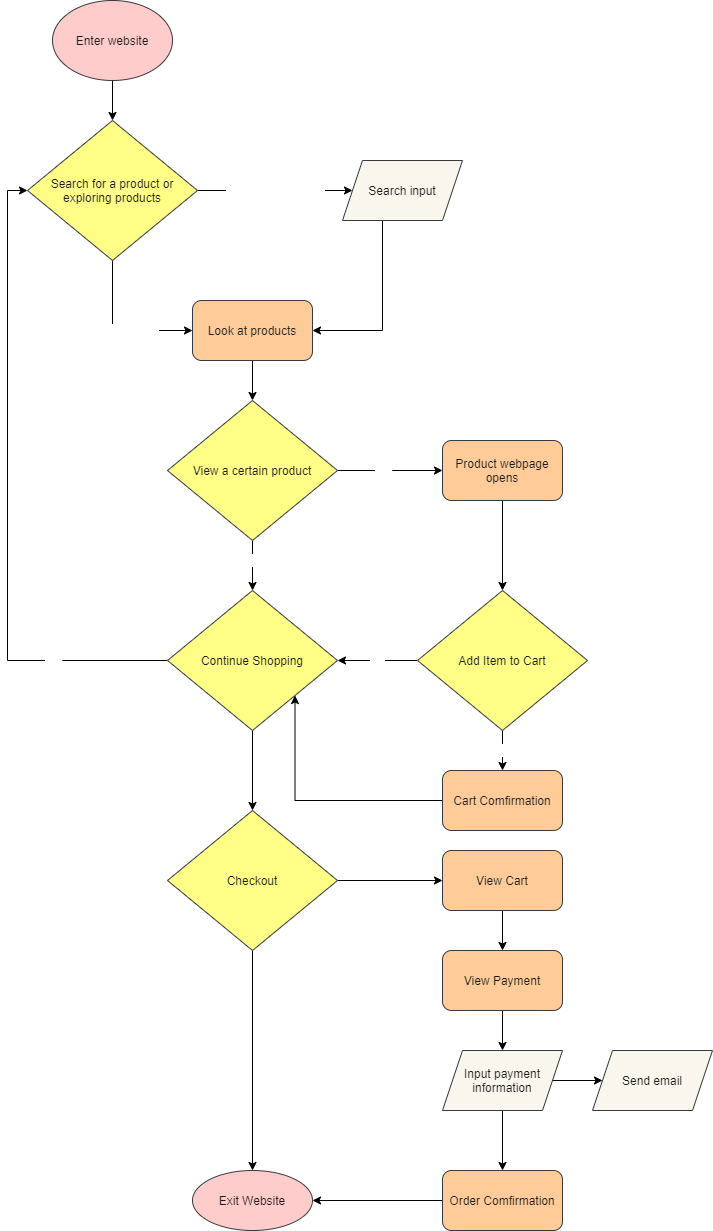

The diagram above was exported from draw.io. Its source (the exported page's mxGraphModel, read from the mxfile embedded in the PNG):
<mxGraphModel dx="178" dy="236" grid="1" gridSize="10" guides="1" tooltips="1" connect="1" arrows="1" fold="1" page="1" pageScale="1" pageWidth="850" pageHeight="1100" math="0" shadow="0">
  <root>
    <mxCell id="0" />
    <mxCell id="1" parent="0" />
    <mxCell id="4" value="" style="edgeStyle=orthogonalEdgeStyle;rounded=0;orthogonalLoop=1;jettySize=auto;html=1;fontColor=#1A1A1A;" edge="1" parent="1" source="2" target="3">
      <mxGeometry relative="1" as="geometry" />
    </mxCell>
    <mxCell id="2" value="&lt;font color=&quot;#1a1a1a&quot;&gt;Enter website&lt;/font&gt;" style="ellipse;whiteSpace=wrap;html=1;fillColor=#ffcccc;strokeColor=#36393d;" vertex="1" parent="1">
      <mxGeometry x="190" y="20" width="120" height="80" as="geometry" />
    </mxCell>
    <mxCell id="6" value="&lt;font color=&quot;#ffffff&quot;&gt;Search for a product&lt;/font&gt;" style="edgeStyle=orthogonalEdgeStyle;rounded=0;orthogonalLoop=1;jettySize=auto;html=1;fontColor=#1A1A1A;" edge="1" parent="1" source="3" target="5">
      <mxGeometry relative="1" as="geometry" />
    </mxCell>
    <mxCell id="11" value="&lt;font color=&quot;#ffffff&quot;&gt;Explore products&lt;/font&gt;" style="edgeStyle=orthogonalEdgeStyle;rounded=0;orthogonalLoop=1;jettySize=auto;html=1;entryX=0;entryY=0.5;entryDx=0;entryDy=0;fontColor=#1A1A1A;" edge="1" parent="1" source="3" target="7">
      <mxGeometry relative="1" as="geometry" />
    </mxCell>
    <mxCell id="3" value="Search for a product or exploring products" style="rhombus;whiteSpace=wrap;html=1;fillColor=#ffff88;strokeColor=#36393d;fontColor=#1A1A1A;" vertex="1" parent="1">
      <mxGeometry x="165" y="140" width="170" height="140" as="geometry" />
    </mxCell>
    <mxCell id="12" style="edgeStyle=orthogonalEdgeStyle;rounded=0;orthogonalLoop=1;jettySize=auto;html=1;fontColor=#1A1A1A;" edge="1" parent="1" source="5" target="7">
      <mxGeometry relative="1" as="geometry">
        <Array as="points">
          <mxPoint x="520" y="350" />
        </Array>
      </mxGeometry>
    </mxCell>
    <mxCell id="5" value="&lt;font color=&quot;#1a1a1a&quot;&gt;Search input&lt;/font&gt;" style="shape=parallelogram;perimeter=parallelogramPerimeter;whiteSpace=wrap;html=1;fixedSize=1;fillColor=#f9f7ed;strokeColor=#36393d;" vertex="1" parent="1">
      <mxGeometry x="480" y="180" width="120" height="60" as="geometry" />
    </mxCell>
    <mxCell id="15" value="" style="edgeStyle=orthogonalEdgeStyle;rounded=0;orthogonalLoop=1;jettySize=auto;html=1;fontColor=#1A1A1A;" edge="1" parent="1" source="7" target="14">
      <mxGeometry relative="1" as="geometry" />
    </mxCell>
    <mxCell id="7" value="&lt;font color=&quot;#1a1a1a&quot;&gt;Look at products&lt;/font&gt;" style="rounded=1;whiteSpace=wrap;html=1;fillColor=#ffcc99;strokeColor=#36393d;" vertex="1" parent="1">
      <mxGeometry x="330" y="320" width="120" height="60" as="geometry" />
    </mxCell>
    <mxCell id="22" value="" style="edgeStyle=orthogonalEdgeStyle;rounded=0;orthogonalLoop=1;jettySize=auto;html=1;fontColor=#1A1A1A;" edge="1" parent="1" source="14">
      <mxGeometry relative="1" as="geometry">
        <mxPoint x="580" y="490" as="targetPoint" />
      </mxGeometry>
    </mxCell>
    <mxCell id="26" value="&lt;font color=&quot;#ffffff&quot;&gt;Yes&lt;/font&gt;" style="edgeLabel;html=1;align=center;verticalAlign=middle;resizable=0;points=[];fontColor=#1A1A1A;" vertex="1" connectable="0" parent="22">
      <mxGeometry x="0.2381" y="-2" relative="1" as="geometry">
        <mxPoint x="-20" y="-2" as="offset" />
      </mxGeometry>
    </mxCell>
    <mxCell id="29" value="&lt;font color=&quot;#ffffff&quot;&gt;No&lt;/font&gt;" style="edgeStyle=orthogonalEdgeStyle;rounded=0;orthogonalLoop=1;jettySize=auto;html=1;fontColor=#1A1A1A;" edge="1" parent="1" source="14" target="28">
      <mxGeometry x="-0.2" relative="1" as="geometry">
        <mxPoint as="offset" />
      </mxGeometry>
    </mxCell>
    <mxCell id="14" value="View a certain product" style="rhombus;whiteSpace=wrap;html=1;fillColor=#ffff88;strokeColor=#36393d;fontColor=#1A1A1A;" vertex="1" parent="1">
      <mxGeometry x="305" y="420" width="170" height="140" as="geometry" />
    </mxCell>
    <mxCell id="33" value="" style="edgeStyle=orthogonalEdgeStyle;rounded=0;orthogonalLoop=1;jettySize=auto;html=1;fontColor=#1A1A1A;" edge="1" parent="1" source="24" target="32">
      <mxGeometry relative="1" as="geometry" />
    </mxCell>
    <mxCell id="24" value="&lt;font color=&quot;#1a1a1a&quot;&gt;Product webpage opens&lt;/font&gt;" style="rounded=1;whiteSpace=wrap;html=1;fillColor=#ffcc99;strokeColor=#36393d;" vertex="1" parent="1">
      <mxGeometry x="580" y="460" width="120" height="60" as="geometry" />
    </mxCell>
    <mxCell id="30" style="edgeStyle=orthogonalEdgeStyle;rounded=0;orthogonalLoop=1;jettySize=auto;html=1;entryX=0;entryY=0.5;entryDx=0;entryDy=0;fontColor=#1A1A1A;" edge="1" parent="1" source="28" target="3">
      <mxGeometry relative="1" as="geometry">
        <Array as="points">
          <mxPoint x="145" y="680" />
          <mxPoint x="145" y="210" />
        </Array>
      </mxGeometry>
    </mxCell>
    <mxCell id="31" value="&lt;font color=&quot;#ffffff&quot;&gt;Yes&lt;/font&gt;" style="edgeLabel;html=1;align=center;verticalAlign=middle;resizable=0;points=[];fontColor=#1A1A1A;" vertex="1" connectable="0" parent="30">
      <mxGeometry x="-0.6369" y="-8" relative="1" as="geometry">
        <mxPoint x="3" y="8" as="offset" />
      </mxGeometry>
    </mxCell>
    <mxCell id="44" value="" style="edgeStyle=orthogonalEdgeStyle;rounded=0;orthogonalLoop=1;jettySize=auto;html=1;fontColor=#1A1A1A;" edge="1" parent="1" source="28" target="43">
      <mxGeometry relative="1" as="geometry" />
    </mxCell>
    <mxCell id="28" value="Continue Shopping" style="rhombus;whiteSpace=wrap;html=1;fillColor=#ffff88;strokeColor=#36393d;fontColor=#1A1A1A;" vertex="1" parent="1">
      <mxGeometry x="305" y="610" width="170" height="140" as="geometry" />
    </mxCell>
    <mxCell id="34" value="No" style="edgeStyle=orthogonalEdgeStyle;rounded=0;orthogonalLoop=1;jettySize=auto;html=1;fontColor=#FFFFFF;" edge="1" parent="1" source="32" target="28">
      <mxGeometry relative="1" as="geometry">
        <Array as="points">
          <mxPoint x="520" y="680" />
          <mxPoint x="520" y="680" />
        </Array>
      </mxGeometry>
    </mxCell>
    <mxCell id="40" value="" style="edgeStyle=orthogonalEdgeStyle;rounded=0;orthogonalLoop=1;jettySize=auto;html=1;fontColor=#1A1A1A;" edge="1" parent="1" source="32" target="39">
      <mxGeometry relative="1" as="geometry" />
    </mxCell>
    <mxCell id="41" value="&lt;font color=&quot;#ffffff&quot;&gt;Yes&lt;/font&gt;" style="edgeLabel;html=1;align=center;verticalAlign=middle;resizable=0;points=[];fontColor=#1A1A1A;" vertex="1" connectable="0" parent="40">
      <mxGeometry x="-0.0286" y="7" relative="1" as="geometry">
        <mxPoint x="-7" as="offset" />
      </mxGeometry>
    </mxCell>
    <mxCell id="32" value="Add Item to Cart" style="rhombus;whiteSpace=wrap;html=1;fillColor=#ffff88;strokeColor=#36393d;fontColor=#1A1A1A;" vertex="1" parent="1">
      <mxGeometry x="555" y="610" width="170" height="140" as="geometry" />
    </mxCell>
    <mxCell id="42" style="edgeStyle=orthogonalEdgeStyle;rounded=0;orthogonalLoop=1;jettySize=auto;html=1;entryX=1;entryY=1;entryDx=0;entryDy=0;fontColor=#1A1A1A;" edge="1" parent="1" source="39" target="28">
      <mxGeometry relative="1" as="geometry" />
    </mxCell>
    <mxCell id="39" value="Cart Comfirmation" style="rounded=1;whiteSpace=wrap;html=1;fillColor=#ffcc99;strokeColor=#36393d;fontColor=#1A1A1A;" vertex="1" parent="1">
      <mxGeometry x="580" y="790" width="120" height="60" as="geometry" />
    </mxCell>
    <mxCell id="46" value="" style="edgeStyle=orthogonalEdgeStyle;rounded=0;orthogonalLoop=1;jettySize=auto;html=1;fontColor=#1A1A1A;" edge="1" parent="1" source="43" target="45">
      <mxGeometry relative="1" as="geometry" />
    </mxCell>
    <mxCell id="49" value="" style="edgeStyle=orthogonalEdgeStyle;rounded=0;orthogonalLoop=1;jettySize=auto;html=1;fontColor=#1A1A1A;" edge="1" parent="1" source="43" target="48">
      <mxGeometry relative="1" as="geometry" />
    </mxCell>
    <mxCell id="43" value="Checkout" style="rhombus;whiteSpace=wrap;html=1;fillColor=#ffff88;strokeColor=#36393d;fontColor=#1A1A1A;" vertex="1" parent="1">
      <mxGeometry x="305" y="830" width="170" height="140" as="geometry" />
    </mxCell>
    <mxCell id="45" value="&lt;font color=&quot;#1a1a1a&quot;&gt;Exit Website&lt;/font&gt;" style="ellipse;whiteSpace=wrap;html=1;strokeColor=#36393d;fillColor=#ffcccc;" vertex="1" parent="1">
      <mxGeometry x="330" y="1190" width="120" height="60" as="geometry" />
    </mxCell>
    <mxCell id="51" value="" style="edgeStyle=orthogonalEdgeStyle;rounded=0;orthogonalLoop=1;jettySize=auto;html=1;fontColor=#1A1A1A;" edge="1" parent="1" source="48" target="50">
      <mxGeometry relative="1" as="geometry" />
    </mxCell>
    <mxCell id="48" value="View Cart" style="rounded=1;whiteSpace=wrap;html=1;fillColor=#ffcc99;strokeColor=#36393d;fontColor=#1A1A1A;" vertex="1" parent="1">
      <mxGeometry x="580" y="870" width="120" height="60" as="geometry" />
    </mxCell>
    <mxCell id="54" value="" style="edgeStyle=orthogonalEdgeStyle;rounded=0;orthogonalLoop=1;jettySize=auto;html=1;fontColor=#1A1A1A;" edge="1" parent="1" source="50" target="53">
      <mxGeometry relative="1" as="geometry" />
    </mxCell>
    <mxCell id="50" value="View Payment" style="rounded=1;whiteSpace=wrap;html=1;fillColor=#ffcc99;strokeColor=#36393d;fontColor=#1A1A1A;" vertex="1" parent="1">
      <mxGeometry x="580" y="970" width="120" height="60" as="geometry" />
    </mxCell>
    <mxCell id="58" value="" style="edgeStyle=orthogonalEdgeStyle;rounded=0;orthogonalLoop=1;jettySize=auto;html=1;fontColor=#1A1A1A;" edge="1" parent="1" source="53" target="57">
      <mxGeometry relative="1" as="geometry" />
    </mxCell>
    <mxCell id="60" value="" style="edgeStyle=orthogonalEdgeStyle;rounded=0;orthogonalLoop=1;jettySize=auto;html=1;fontColor=#1A1A1A;" edge="1" parent="1" source="53" target="59">
      <mxGeometry relative="1" as="geometry" />
    </mxCell>
    <mxCell id="53" value="&lt;font color=&quot;#1a1a1a&quot;&gt;Input payment information&lt;/font&gt;" style="shape=parallelogram;perimeter=parallelogramPerimeter;whiteSpace=wrap;html=1;fixedSize=1;fillColor=#f9f7ed;strokeColor=#36393d;" vertex="1" parent="1">
      <mxGeometry x="580" y="1070" width="120" height="60" as="geometry" />
    </mxCell>
    <mxCell id="57" value="&lt;font color=&quot;#1a1a1a&quot;&gt;Send email&lt;/font&gt;" style="shape=parallelogram;perimeter=parallelogramPerimeter;whiteSpace=wrap;html=1;fixedSize=1;fillColor=#f9f7ed;strokeColor=#36393d;" vertex="1" parent="1">
      <mxGeometry x="730" y="1070" width="120" height="60" as="geometry" />
    </mxCell>
    <mxCell id="61" value="" style="edgeStyle=orthogonalEdgeStyle;rounded=0;orthogonalLoop=1;jettySize=auto;html=1;fontColor=#1A1A1A;" edge="1" parent="1" source="59" target="45">
      <mxGeometry relative="1" as="geometry" />
    </mxCell>
    <mxCell id="59" value="Order Comfirmation" style="rounded=1;whiteSpace=wrap;html=1;fillColor=#ffcc99;strokeColor=#36393d;fontColor=#1A1A1A;" vertex="1" parent="1">
      <mxGeometry x="580" y="1190" width="120" height="60" as="geometry" />
    </mxCell>
  </root>
</mxGraphModel>